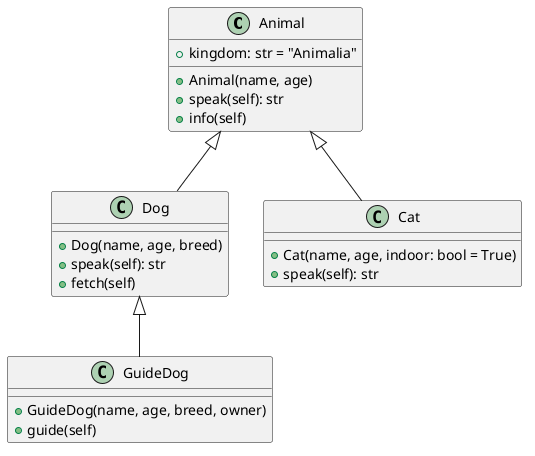

The diagram above was rendered by PlantUML. Its source (embedded in the PNG):
@startuml
class Animal {
    + kingdom: str = "Animalia"
    + Animal(name, age)
    + speak(self): str
    + info(self)
}

class Dog {
    + Dog(name, age, breed)
    + speak(self): str
    + fetch(self)
}

class Cat {
    + Cat(name, age, indoor: bool = True)
    + speak(self): str
}

class GuideDog {
    + GuideDog(name, age, breed, owner)
    + guide(self)
}

Animal <|-- Dog
Animal <|-- Cat
Dog <|-- GuideDog
@enduml